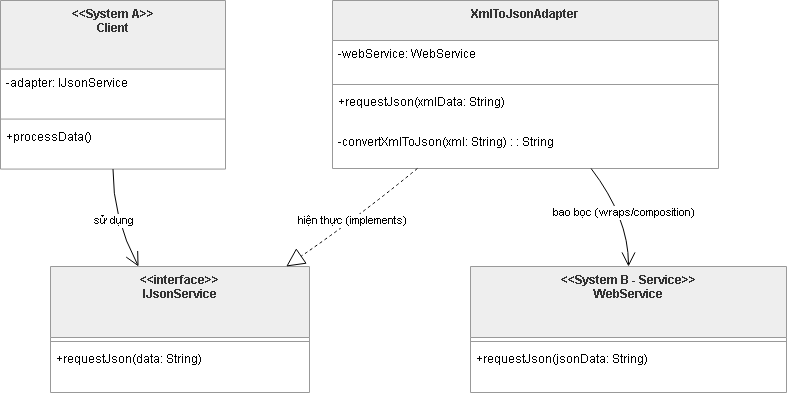

The diagram above was exported from draw.io. Its source (the exported page's mxGraphModel, read from the mxfile embedded in the PNG):
<mxGraphModel dx="1301" dy="672" grid="1" gridSize="10" guides="1" tooltips="1" connect="1" arrows="1" fold="1" page="1" pageScale="1" pageWidth="827" pageHeight="1169" math="0" shadow="0">
  <root>
    <mxCell id="0" />
    <mxCell id="1" parent="0" />
    <mxCell id="x5Xn2t9rBUaWUPK4VYE7-15" parent="1" style="swimlane;fontStyle=1;align=center;verticalAlign=top;childLayout=stackLayout;horizontal=1;startSize=68.57142857142857;horizontalStack=0;resizeParent=1;resizeParentMax=0;resizeLast=0;collapsible=0;marginBottom=0;fillColor=light-dark(#eeeeee,#1f2020);strokeColor=light-dark(#999999,#cccccc);fontColor=light-dark(#333333,#cccccc);" value="&lt;&lt;System A&gt;&gt;&#10;Client" vertex="1">
      <mxGeometry height="168.57142857142856" width="225" x="20" y="106" as="geometry" />
    </mxCell>
    <mxCell id="x5Xn2t9rBUaWUPK4VYE7-16" parent="x5Xn2t9rBUaWUPK4VYE7-15" style="text;strokeColor=none;fillColor=none;align=left;verticalAlign=top;spacingLeft=4;spacingRight=4;overflow=hidden;rotatable=0;points=[[0,0.5],[1,0.5]];portConstraint=eastwest;" value="-adapter: IJsonService" vertex="1">
      <mxGeometry height="46" width="225" y="68.57142857142857" as="geometry" />
    </mxCell>
    <mxCell id="x5Xn2t9rBUaWUPK4VYE7-17" parent="x5Xn2t9rBUaWUPK4VYE7-15" style="line;strokeWidth=1;fillColor=none;align=left;verticalAlign=middle;spacingTop=-1;spacingLeft=3;spacingRight=3;rotatable=0;labelPosition=right;points=[];portConstraint=eastwest;strokeColor=inherit;" vertex="1">
      <mxGeometry height="8" width="225" y="114.57142857142857" as="geometry" />
    </mxCell>
    <mxCell id="x5Xn2t9rBUaWUPK4VYE7-18" parent="x5Xn2t9rBUaWUPK4VYE7-15" style="text;strokeColor=none;fillColor=none;align=left;verticalAlign=top;spacingLeft=4;spacingRight=4;overflow=hidden;rotatable=0;points=[[0,0.5],[1,0.5]];portConstraint=eastwest;" value="+processData()" vertex="1">
      <mxGeometry height="46" width="225" y="122.57142857142857" as="geometry" />
    </mxCell>
    <mxCell id="x5Xn2t9rBUaWUPK4VYE7-19" parent="1" style="swimlane;fontStyle=1;align=center;verticalAlign=top;childLayout=stackLayout;horizontal=1;startSize=71;horizontalStack=0;resizeParent=1;resizeParentMax=0;resizeLast=0;collapsible=0;marginBottom=0;fillColor=light-dark(#eeeeee,#1f2020);strokeColor=light-dark(#999999,#cccccc);fontColor=light-dark(#333333,#cccccc);" value="&lt;&lt;interface&gt;&gt;&#10;IJsonService" vertex="1">
      <mxGeometry height="126" width="259" x="70" y="372" as="geometry" />
    </mxCell>
    <mxCell id="x5Xn2t9rBUaWUPK4VYE7-20" parent="x5Xn2t9rBUaWUPK4VYE7-19" style="line;strokeWidth=1;fillColor=none;align=left;verticalAlign=middle;spacingTop=-1;spacingLeft=3;spacingRight=3;rotatable=0;labelPosition=right;points=[];portConstraint=eastwest;strokeColor=inherit;" vertex="1">
      <mxGeometry height="8" width="259" y="71" as="geometry" />
    </mxCell>
    <mxCell id="x5Xn2t9rBUaWUPK4VYE7-21" parent="x5Xn2t9rBUaWUPK4VYE7-19" style="text;strokeColor=none;fillColor=none;align=left;verticalAlign=top;spacingLeft=4;spacingRight=4;overflow=hidden;rotatable=0;points=[[0,0.5],[1,0.5]];portConstraint=eastwest;" value="+requestJson(data: String)" vertex="1">
      <mxGeometry height="47" width="259" y="79" as="geometry" />
    </mxCell>
    <mxCell id="x5Xn2t9rBUaWUPK4VYE7-22" parent="1" style="swimlane;fontStyle=1;align=center;verticalAlign=top;childLayout=stackLayout;horizontal=1;startSize=71;horizontalStack=0;resizeParent=1;resizeParentMax=0;resizeLast=0;collapsible=0;marginBottom=0;fillColor=light-dark(#eeeeee,#1f2020);strokeColor=light-dark(#999999,#cccccc);fontColor=light-dark(#333333,#cccccc);" value="&lt;&lt;System B - Service&gt;&gt;&#10;WebService" vertex="1">
      <mxGeometry height="126" width="316" x="490" y="372" as="geometry" />
    </mxCell>
    <mxCell id="x5Xn2t9rBUaWUPK4VYE7-23" parent="x5Xn2t9rBUaWUPK4VYE7-22" style="line;strokeWidth=1;fillColor=none;align=left;verticalAlign=middle;spacingTop=-1;spacingLeft=3;spacingRight=3;rotatable=0;labelPosition=right;points=[];portConstraint=eastwest;strokeColor=inherit;" vertex="1">
      <mxGeometry height="8" width="316" y="71" as="geometry" />
    </mxCell>
    <mxCell id="x5Xn2t9rBUaWUPK4VYE7-24" parent="x5Xn2t9rBUaWUPK4VYE7-22" style="text;strokeColor=none;fillColor=none;align=left;verticalAlign=top;spacingLeft=4;spacingRight=4;overflow=hidden;rotatable=0;points=[[0,0.5],[1,0.5]];portConstraint=eastwest;" value="+requestJson(jsonData: String)" vertex="1">
      <mxGeometry height="47" width="316" y="79" as="geometry" />
    </mxCell>
    <mxCell id="x5Xn2t9rBUaWUPK4VYE7-25" parent="1" style="swimlane;fontStyle=1;align=center;verticalAlign=top;childLayout=stackLayout;horizontal=1;startSize=40;horizontalStack=0;resizeParent=1;resizeParentMax=0;resizeLast=0;collapsible=0;marginBottom=0;fillColor=light-dark(#eeeeee,#1f2020);strokeColor=light-dark(#999999,#cccccc);fontColor=light-dark(#333333,#cccccc);" value="XmlToJsonAdapter" vertex="1">
      <mxGeometry height="168" width="386" x="352" y="106" as="geometry" />
    </mxCell>
    <mxCell id="x5Xn2t9rBUaWUPK4VYE7-26" parent="x5Xn2t9rBUaWUPK4VYE7-25" style="text;strokeColor=none;fillColor=none;align=left;verticalAlign=top;spacingLeft=4;spacingRight=4;overflow=hidden;rotatable=0;points=[[0,0.5],[1,0.5]];portConstraint=eastwest;" value="-webService: WebService" vertex="1">
      <mxGeometry height="40" width="386" y="40" as="geometry" />
    </mxCell>
    <mxCell id="x5Xn2t9rBUaWUPK4VYE7-27" parent="x5Xn2t9rBUaWUPK4VYE7-25" style="line;strokeWidth=1;fillColor=none;align=left;verticalAlign=middle;spacingTop=-1;spacingLeft=3;spacingRight=3;rotatable=0;labelPosition=right;points=[];portConstraint=eastwest;strokeColor=inherit;" vertex="1">
      <mxGeometry height="8" width="386" y="80" as="geometry" />
    </mxCell>
    <mxCell id="x5Xn2t9rBUaWUPK4VYE7-28" parent="x5Xn2t9rBUaWUPK4VYE7-25" style="text;strokeColor=none;fillColor=none;align=left;verticalAlign=top;spacingLeft=4;spacingRight=4;overflow=hidden;rotatable=0;points=[[0,0.5],[1,0.5]];portConstraint=eastwest;" value="+requestJson(xmlData: String)" vertex="1">
      <mxGeometry height="40" width="386" y="88" as="geometry" />
    </mxCell>
    <mxCell id="x5Xn2t9rBUaWUPK4VYE7-29" parent="x5Xn2t9rBUaWUPK4VYE7-25" style="text;strokeColor=none;fillColor=none;align=left;verticalAlign=top;spacingLeft=4;spacingRight=4;overflow=hidden;rotatable=0;points=[[0,0.5],[1,0.5]];portConstraint=eastwest;" value="-convertXmlToJson(xml: String) : : String" vertex="1">
      <mxGeometry height="40" width="386" y="128" as="geometry" />
    </mxCell>
    <mxCell id="x5Xn2t9rBUaWUPK4VYE7-32" edge="1" parent="1" source="x5Xn2t9rBUaWUPK4VYE7-15" style="curved=1;startArrow=none;endArrow=open;endSize=12;exitX=0.5;exitY=1;entryX=0.34;entryY=0;rounded=0;" target="x5Xn2t9rBUaWUPK4VYE7-19" value="sử dụng">
      <mxGeometry relative="1" as="geometry">
        <Array as="points">
          <mxPoint x="132" y="323" />
        </Array>
      </mxGeometry>
    </mxCell>
    <mxCell id="x5Xn2t9rBUaWUPK4VYE7-33" edge="1" parent="1" source="x5Xn2t9rBUaWUPK4VYE7-25" style="curved=1;dashed=1;startArrow=none;endArrow=block;endSize=16;endFill=0;exitX=0.22;exitY=1;entryX=0.91;entryY=0;rounded=0;" target="x5Xn2t9rBUaWUPK4VYE7-19" value="hiện thực (implements)">
      <mxGeometry relative="1" as="geometry">
        <Array as="points">
          <mxPoint x="377" y="323" />
        </Array>
      </mxGeometry>
    </mxCell>
    <mxCell id="x5Xn2t9rBUaWUPK4VYE7-34" edge="1" parent="1" source="x5Xn2t9rBUaWUPK4VYE7-25" style="curved=1;startArrow=none;endArrow=open;endSize=12;exitX=0.67;exitY=1;entryX=0.5;entryY=0;rounded=0;" target="x5Xn2t9rBUaWUPK4VYE7-22" value="bao bọc (wraps/composition)">
      <mxGeometry relative="1" as="geometry">
        <Array as="points">
          <mxPoint x="648" y="323" />
        </Array>
      </mxGeometry>
    </mxCell>
  </root>
</mxGraphModel>